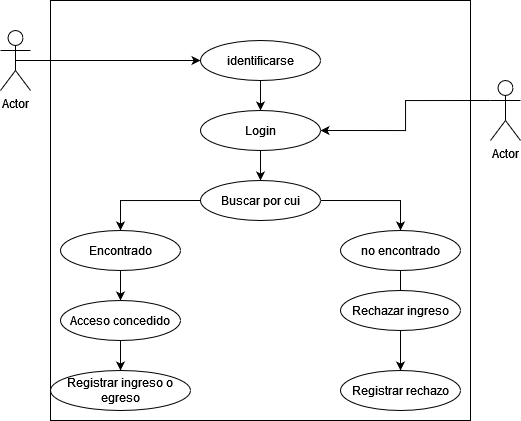

The diagram above was exported from draw.io. Its source (the exported page's mxGraphModel, read from the mxfile embedded in the PNG):
<mxGraphModel dx="914" dy="455" grid="1" gridSize="10" guides="1" tooltips="1" connect="1" arrows="1" fold="1" page="1" pageScale="1" pageWidth="827" pageHeight="1169" math="0" shadow="0">
  <root>
    <mxCell id="0" />
    <mxCell id="1" parent="0" />
    <mxCell id="wexDn4n7o7azLW5EsA7K-38" value="" style="whiteSpace=wrap;html=1;aspect=fixed;" vertex="1" parent="1">
      <mxGeometry x="260" y="40" width="420" height="420" as="geometry" />
    </mxCell>
    <mxCell id="wexDn4n7o7azLW5EsA7K-20" style="edgeStyle=orthogonalEdgeStyle;rounded=0;orthogonalLoop=1;jettySize=auto;html=1;exitX=0.5;exitY=1;exitDx=0;exitDy=0;entryX=0.5;entryY=0;entryDx=0;entryDy=0;" edge="1" parent="1" source="wexDn4n7o7azLW5EsA7K-4" target="wexDn4n7o7azLW5EsA7K-17">
      <mxGeometry relative="1" as="geometry" />
    </mxCell>
    <mxCell id="wexDn4n7o7azLW5EsA7K-4" value="identificarse" style="ellipse;whiteSpace=wrap;html=1;" vertex="1" parent="1">
      <mxGeometry x="410" y="80" width="120" height="40" as="geometry" />
    </mxCell>
    <mxCell id="wexDn4n7o7azLW5EsA7K-18" style="edgeStyle=orthogonalEdgeStyle;rounded=0;orthogonalLoop=1;jettySize=auto;html=1;exitX=0;exitY=0.3333333333333333;exitDx=0;exitDy=0;exitPerimeter=0;entryX=1;entryY=0.5;entryDx=0;entryDy=0;" edge="1" parent="1" source="wexDn4n7o7azLW5EsA7K-6" target="wexDn4n7o7azLW5EsA7K-17">
      <mxGeometry relative="1" as="geometry" />
    </mxCell>
    <mxCell id="wexDn4n7o7azLW5EsA7K-6" value="Actor" style="shape=umlActor;verticalLabelPosition=bottom;verticalAlign=top;html=1;outlineConnect=0;" vertex="1" parent="1">
      <mxGeometry x="700" y="120" width="30" height="60" as="geometry" />
    </mxCell>
    <mxCell id="wexDn4n7o7azLW5EsA7K-19" style="edgeStyle=orthogonalEdgeStyle;rounded=0;orthogonalLoop=1;jettySize=auto;html=1;exitX=0.5;exitY=0.5;exitDx=0;exitDy=0;exitPerimeter=0;entryX=0;entryY=0.5;entryDx=0;entryDy=0;" edge="1" parent="1" source="wexDn4n7o7azLW5EsA7K-15" target="wexDn4n7o7azLW5EsA7K-4">
      <mxGeometry relative="1" as="geometry" />
    </mxCell>
    <mxCell id="wexDn4n7o7azLW5EsA7K-15" value="Actor" style="shape=umlActor;verticalLabelPosition=bottom;verticalAlign=top;html=1;outlineConnect=0;points=[[0,0.33,0,0,0],[0.27,0.1,0,0,0],[0.5,0,0,0,0],[0.5,0.5,0,0,0],[0.77,0.1,0,0,0],[1,0.33,0,0,0]];" vertex="1" parent="1">
      <mxGeometry x="210" y="70" width="30" height="60" as="geometry" />
    </mxCell>
    <mxCell id="wexDn4n7o7azLW5EsA7K-22" style="edgeStyle=orthogonalEdgeStyle;rounded=0;orthogonalLoop=1;jettySize=auto;html=1;exitX=0.5;exitY=1;exitDx=0;exitDy=0;entryX=0.5;entryY=0;entryDx=0;entryDy=0;" edge="1" parent="1" source="wexDn4n7o7azLW5EsA7K-17" target="wexDn4n7o7azLW5EsA7K-21">
      <mxGeometry relative="1" as="geometry" />
    </mxCell>
    <mxCell id="wexDn4n7o7azLW5EsA7K-17" value="Login" style="ellipse;whiteSpace=wrap;html=1;" vertex="1" parent="1">
      <mxGeometry x="410" y="150" width="120" height="40" as="geometry" />
    </mxCell>
    <mxCell id="wexDn4n7o7azLW5EsA7K-25" style="edgeStyle=orthogonalEdgeStyle;rounded=0;orthogonalLoop=1;jettySize=auto;html=1;exitX=0;exitY=0.5;exitDx=0;exitDy=0;entryX=0.5;entryY=0;entryDx=0;entryDy=0;" edge="1" parent="1" source="wexDn4n7o7azLW5EsA7K-21" target="wexDn4n7o7azLW5EsA7K-24">
      <mxGeometry relative="1" as="geometry" />
    </mxCell>
    <mxCell id="wexDn4n7o7azLW5EsA7K-33" style="edgeStyle=orthogonalEdgeStyle;rounded=0;orthogonalLoop=1;jettySize=auto;html=1;exitX=1;exitY=0.5;exitDx=0;exitDy=0;entryX=0.5;entryY=0;entryDx=0;entryDy=0;" edge="1" parent="1" source="wexDn4n7o7azLW5EsA7K-21" target="wexDn4n7o7azLW5EsA7K-32">
      <mxGeometry relative="1" as="geometry" />
    </mxCell>
    <mxCell id="wexDn4n7o7azLW5EsA7K-21" value="Buscar por cui" style="ellipse;whiteSpace=wrap;html=1;" vertex="1" parent="1">
      <mxGeometry x="410" y="220" width="120" height="40" as="geometry" />
    </mxCell>
    <mxCell id="wexDn4n7o7azLW5EsA7K-27" style="edgeStyle=orthogonalEdgeStyle;rounded=0;orthogonalLoop=1;jettySize=auto;html=1;exitX=0.5;exitY=1;exitDx=0;exitDy=0;entryX=0.5;entryY=0;entryDx=0;entryDy=0;" edge="1" parent="1" source="wexDn4n7o7azLW5EsA7K-24" target="wexDn4n7o7azLW5EsA7K-26">
      <mxGeometry relative="1" as="geometry" />
    </mxCell>
    <mxCell id="wexDn4n7o7azLW5EsA7K-24" value="Encontrado" style="ellipse;whiteSpace=wrap;html=1;" vertex="1" parent="1">
      <mxGeometry x="270" y="270" width="120" height="40" as="geometry" />
    </mxCell>
    <mxCell id="wexDn4n7o7azLW5EsA7K-30" style="edgeStyle=orthogonalEdgeStyle;rounded=0;orthogonalLoop=1;jettySize=auto;html=1;exitX=0.5;exitY=1;exitDx=0;exitDy=0;entryX=0.5;entryY=0;entryDx=0;entryDy=0;" edge="1" parent="1" source="wexDn4n7o7azLW5EsA7K-26" target="wexDn4n7o7azLW5EsA7K-28">
      <mxGeometry relative="1" as="geometry" />
    </mxCell>
    <mxCell id="wexDn4n7o7azLW5EsA7K-26" value="Acceso concedido" style="ellipse;whiteSpace=wrap;html=1;" vertex="1" parent="1">
      <mxGeometry x="270" y="340" width="120" height="40" as="geometry" />
    </mxCell>
    <mxCell id="wexDn4n7o7azLW5EsA7K-28" value="Registrar ingreso o egreso" style="ellipse;whiteSpace=wrap;html=1;" vertex="1" parent="1">
      <mxGeometry x="260" y="410" width="140" height="40" as="geometry" />
    </mxCell>
    <mxCell id="wexDn4n7o7azLW5EsA7K-35" style="edgeStyle=orthogonalEdgeStyle;rounded=0;orthogonalLoop=1;jettySize=auto;html=1;exitX=0.5;exitY=1;exitDx=0;exitDy=0;entryX=0.5;entryY=0;entryDx=0;entryDy=0;" edge="1" parent="1" source="wexDn4n7o7azLW5EsA7K-32" target="wexDn4n7o7azLW5EsA7K-34">
      <mxGeometry relative="1" as="geometry" />
    </mxCell>
    <mxCell id="wexDn4n7o7azLW5EsA7K-32" value="no encontrado" style="ellipse;whiteSpace=wrap;html=1;" vertex="1" parent="1">
      <mxGeometry x="550" y="270" width="120" height="40" as="geometry" />
    </mxCell>
    <mxCell id="wexDn4n7o7azLW5EsA7K-34" value="Registrar rechazo" style="ellipse;whiteSpace=wrap;html=1;" vertex="1" parent="1">
      <mxGeometry x="550" y="410" width="120" height="40" as="geometry" />
    </mxCell>
    <mxCell id="wexDn4n7o7azLW5EsA7K-36" value="Rechazar ingreso" style="ellipse;whiteSpace=wrap;html=1;" vertex="1" parent="1">
      <mxGeometry x="550" y="330" width="120" height="40" as="geometry" />
    </mxCell>
  </root>
</mxGraphModel>